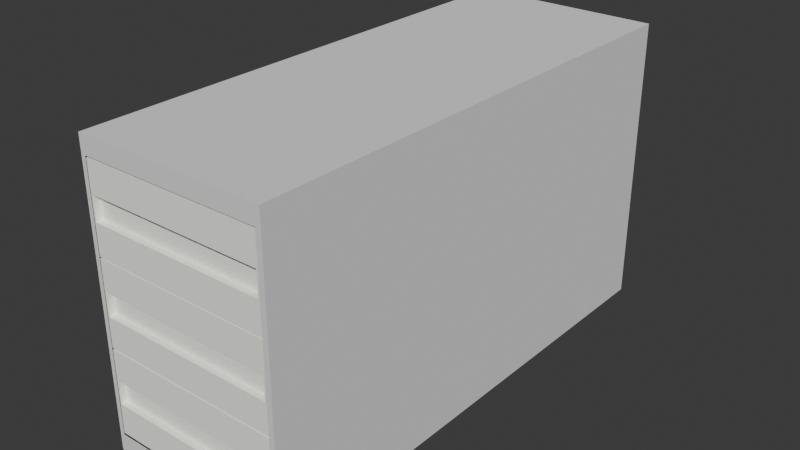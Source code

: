 # Source: front_desk_drawers.blend  (saved by Blender 4.0.36; exported with 4.5.12 LTS)
import bpy
from mathutils import Matrix  # noqa: F401  (used for matrix-valued properties, if any)

bpy.ops.wm.read_factory_settings(use_empty=True)
scene = bpy.context.scene
scene.name = 'Scene'

# ---- collections
col_collection = bpy.data.collections.new('Collection'); scene.collection.children.link(col_collection)

# ---- materials (node trees are filled in below, after node groups)
mat_material_001 = bpy.data.materials.new('Material.001')
mat_material_001.use_transparent_shadow = False
mat_material_001.diffuse_color = (0.9967, 1.0, 0.9432, 1.0)
mat_material_001.roughness = 0.0

# ---- material node trees

# ---- world
world_world = bpy.data.worlds.new('World'); scene.world = world_world
world_world.use_nodes = True; world_world.node_tree.nodes.clear()
_N = world_world.node_tree.nodes; _L = world_world.node_tree.links
n0 = _N.new('ShaderNodeOutputWorld'); n0.name = 'World Output'; n0.location = (300, 300)
n1 = _N.new('ShaderNodeBackground'); n1.name = 'Background'; n1.location = (10, 300)
n1.inputs[0].default_value = (0.05088, 0.05088, 0.05088, 1.0)
_L.new(n1.outputs[0], n0.inputs[0])
n0.is_active_output = True
world_world.color = (0.05088, 0.05088, 0.05088)
world_world.use_sun_shadow = False
world_world.sun_shadow_jitter_overblur = 0.0

# ---- meshes
me_front_desk_drawer1 = bpy.data.meshes.new('front_desk_drawer1')
me_front_desk_drawer1.from_pydata([(-0.7064, -0.7403, 0.3352), (0.7064, -0.7403, 0.3352), (-0.7064, 0.7403, 0.3352), (0.7064, 0.7403, 0.3352), (-0.7064, -0.7403, -0.3114), (0.7064, -0.7403, -0.3114), (-0.7064, 0.7403, -0.3114), (0.7064, 0.7403, -0.3114), (-0.7064, -0.6909, 0.3352), (-0.7064, 0.6909, 0.3352), (0.7064, 0.6909, 0.3352), (0.7064, -0.6909, 0.3352), (-0.7064, -0.6909, -0.3114), (-0.7064, 0.6909, -0.3114), (0.7064, -0.6909, -0.3114), (0.7064, 0.6909, -0.3114), (-0.7064, -0.7403, -0.2621), (-0.7064, -0.7403, 0.2859), (-0.7064, 0.7403, -0.2621), (-0.7064, 0.7403, 0.2859), (0.7064, -0.7403, 0.2859), (0.7064, -0.7403, -0.2621), (0.7064, 0.7403, 0.2859), (0.7064, 0.7403, -0.2621), (-0.7064, -0.6909, -0.2621), (-0.7064, -0.6909, 0.2859), (-0.7064, 0.6909, -0.2621), (-0.7064, 0.6909, 0.2859), (0.7064, -0.6909, 0.2859), (0.7064, -0.6909, -0.2621), (0.7064, 0.6909, 0.2859), (0.7064, 0.6909, -0.2621), (0.6953, -0.7403, 0.3352), (-0.6953, -0.7403, 0.3352), (0.6953, 0.7403, 0.3352), (-0.6953, 0.7403, 0.3352), (-0.6953, -0.7403, -0.3114), (0.6953, -0.7403, -0.3114), (0.6953, 0.7403, -0.3114), (-0.6953, 0.7403, -0.3114), (-0.6953, 0.6909, -0.3114), (0.6953, 0.6909, -0.3114), (-0.6953, -0.6909, -0.3114), (0.6953, -0.6909, -0.3114), (-0.6866, -0.6545, 0.3352), (0.6866, -0.6545, 0.3352), (-0.6866, 0.6545, 0.3352), (0.6866, 0.6545, 0.3352), (-0.6953, -0.7403, -0.2621), (0.6953, -0.7403, -0.2621), (-0.6953, -0.7403, 0.2859), (0.6953, -0.7403, 0.2859), (0.6953, 0.7403, -0.2621), (-0.6953, 0.7403, -0.2621), (0.6953, 0.7403, 0.2859), (-0.6953, 0.7403, 0.2859), (-0.6866, -0.6545, -0.2621), (0.6866, -0.6545, -0.2621), (-0.6866, 0.6545, -0.2621), (0.6866, 0.6545, -0.2621), (-0.7064, -0.7403, -0.07943), (-0.7064, -0.7403, 0.1033), (-0.7064, 0.7403, -0.07943), (-0.7064, 0.7403, 0.1033), (0.7064, -0.7403, 0.1033), (0.7064, -0.7403, -0.07943), (0.7064, 0.7403, 0.1033), (0.7064, 0.7403, -0.07943), (-0.7064, -0.6909, -0.07943), (-0.7064, -0.6909, 0.1033), (-0.7064, 0.6909, -0.07943), (-0.7064, 0.6909, 0.1033), (0.7064, -0.6909, 0.1033), (0.7064, -0.6909, -0.07943), (0.7064, 0.6909, 0.1033), (0.7064, 0.6909, -0.07943), (0.6953, 0.7403, 0.1033), (0.6953, 0.7403, -0.07943), (-0.6953, 0.7403, 0.1033), (-0.6953, 0.7403, -0.07943), (-0.6953, -0.7403, 0.1033), (-0.6953, -0.7403, -0.07943), (0.6953, -0.7403, 0.1033), (0.6953, -0.7403, -0.07943), (-0.6954, -0.6909, -0.07943), (-0.6954, -0.6909, 0.1033), (-0.6954, 0.6909, -0.07943), (-0.6954, 0.6909, 0.1033), (0.6954, -0.6909, 0.1033), (0.6954, -0.6909, -0.07943), (0.6954, 0.6909, 0.1033), (0.6954, 0.6909, -0.07943)], [], [(46, 9, 2, 35), (55, 35, 2, 19), (30, 10, 3, 22), (26, 13, 6, 18), (43, 37, 5, 14), (51, 32, 1, 20), (38, 41, 15, 7), (41, 43, 14, 15), (16, 4, 12, 24), (24, 12, 13, 26), (20, 1, 11, 28), (28, 11, 10, 30), (33, 0, 8, 44), (44, 8, 9, 46), (14, 29, 31, 15), (72, 28, 30, 74), (5, 21, 29, 14), (64, 20, 28, 72), (8, 25, 27, 9), (68, 24, 26, 70), (0, 17, 25, 8), (60, 16, 24, 68), (37, 49, 21, 5), (82, 51, 20, 64), (9, 27, 19, 2), (70, 26, 18, 62), (15, 31, 23, 7), (74, 30, 22, 66), (39, 53, 18, 6), (78, 55, 19, 63), (66, 22, 54, 76), (76, 54, 55, 78), (7, 23, 52, 38), (38, 52, 53, 39), (61, 17, 50, 80), (80, 50, 51, 82), (4, 16, 48, 36), (36, 48, 49, 37), (11, 45, 47, 10), (47, 45, 57, 59), (1, 32, 45, 11), (32, 33, 44, 45), (13, 12, 42, 40), (40, 42, 43, 41), (6, 13, 40, 39), (39, 40, 41, 38), (17, 0, 33, 50), (50, 33, 32, 51), (12, 4, 36, 42), (42, 36, 37, 43), (22, 3, 34, 54), (54, 34, 35, 55), (10, 47, 34, 3), (47, 46, 35, 34), (57, 56, 58, 59), (46, 47, 59, 58), (45, 44, 56, 57), (44, 46, 58, 56), (48, 81, 83, 49), (83, 81, 84, 89), (16, 60, 81, 48), (60, 61, 80, 81), (52, 77, 79, 53), (77, 76, 78, 79), (23, 67, 77, 52), (82, 83, 89, 88), (53, 79, 62, 18), (84, 85, 88, 89), (31, 75, 67, 23), (69, 68, 84, 85), (27, 71, 63, 19), (68, 70, 86, 84), (49, 83, 65, 21), (83, 82, 64, 65), (17, 61, 69, 25), (61, 60, 68, 69), (25, 69, 71, 27), (63, 71, 87, 78), (21, 65, 73, 29), (65, 64, 72, 73), (29, 73, 75, 31), (75, 73, 89, 91), (91, 90, 76, 77), (87, 86, 79, 78), (85, 84, 86, 87), (89, 88, 90, 91), (72, 74, 90, 88), (73, 72, 88, 89), (80, 82, 88, 85), (70, 62, 79, 86), (67, 75, 91, 77), (81, 80, 85, 84), (74, 66, 76, 90), (71, 69, 85, 87)])
_uv = me_front_desk_drawer1.uv_layers.new(name='UVMap')
_uv.uv.foreach_set('vector', [0.6098, 0.9146, 0.6098, 0.9939, 0.6098, 0.9939, 0.6098, 0.9146, 0.5854, 0.9146, 0.6098, 0.9146, 0.6098, 0.9939, 0.5854, 0.9939, 0.5854, 0.7561, 0.6098, 0.7561, 0.6098, 0.7561, 0.5854, 0.7561, 0.561, 0.9939, 0.5366, 0.9939, 0.5366, 0.9939, 0.561, 0.9939, 0.5366, 0.8354, 0.5366, 0.8354, 0.5366, 0.7561, 0.5366, 0.7561, 0.5854, 0.8354, 0.6098, 0.8354, 0.6098, 0.7561, 0.5854, 0.7561, 0.5366, 0.8354, 0.5366, 0.8354, 0.5366, 0.7561, 0.5366, 0.7561, 0.5366, 0.8354, 0.5366, 0.8354, 0.5366, 0.7561, 0.5366, 0.7561, 0.561, 0.9939, 0.5366, 0.9939, 0.5366, 0.9939, 0.561, 0.9939, 0.561, 0.9939, 0.5366, 0.9939, 0.5366, 0.9939, 0.561, 0.9939, 0.5854, 0.7561, 0.6098, 0.7561, 0.6098, 0.7561, 0.5854, 0.7561, 0.5854, 0.7561, 0.6098, 0.7561, 0.6098, 0.7561, 0.5854, 0.7561, 0.6098, 0.9146, 0.6098, 0.9939, 0.6098, 0.9939, 0.6098, 0.9146, 0.6098, 0.9146, 0.6098, 0.9939, 0.6098, 0.9939, 0.6098, 0.9146, 0.5366, 0.7561, 0.561, 0.7561, 0.561, 0.7561, 0.5366, 0.7561, 0.5773, 0.7561, 0.5854, 0.7561, 0.5854, 0.7561, 0.5773, 0.7561, 0.5366, 0.7561, 0.561, 0.7561, 0.561, 0.7561, 0.5366, 0.7561, 0.5773, 0.7561, 0.5854, 0.7561, 0.5854, 0.7561, 0.5773, 0.7561, 0.6098, 0.9939, 0.5854, 0.9939, 0.5854, 0.9939, 0.6098, 0.9939, 0.5691, 0.9939, 0.561, 0.9939, 0.561, 0.9939, 0.5691, 0.9939, 0.6098, 0.9939, 0.5854, 0.9939, 0.5854, 0.9939, 0.6098, 0.9939, 0.5691, 0.9939, 0.561, 0.9939, 0.561, 0.9939, 0.5691, 0.9939, 0.5366, 0.8354, 0.561, 0.8354, 0.561, 0.7561, 0.5366, 0.7561, 0.5773, 0.8354, 0.5854, 0.8354, 0.5854, 0.7561, 0.5773, 0.7561, 0.6098, 0.9939, 0.5854, 0.9939, 0.5854, 0.9939, 0.6098, 0.9939, 0.5691, 0.9939, 0.561, 0.9939, 0.561, 0.9939, 0.5691, 0.9939, 0.5366, 0.7561, 0.561, 0.7561, 0.561, 0.7561, 0.5366, 0.7561, 0.5773, 0.7561, 0.5854, 0.7561, 0.5854, 0.7561, 0.5773, 0.7561, 0.5366, 0.9146, 0.561, 0.9146, 0.561, 0.9939, 0.5366, 0.9939, 0.5773, 0.9146, 0.5854, 0.9146, 0.5854, 0.9939, 0.5773, 0.9939, 0.5773, 0.7561, 0.5854, 0.7561, 0.5854, 0.8354, 0.5773, 0.8354, 0.5773, 0.8354, 0.5854, 0.8354, 0.5854, 0.9146, 0.5773, 0.9146, 0.5366, 0.7561, 0.561, 0.7561, 0.561, 0.8354, 0.5366, 0.8354, 0.5366, 0.8354, 0.561, 0.8354, 0.561, 0.9146, 0.5366, 0.9146, 0.5773, 0.9939, 0.5854, 0.9939, 0.5854, 0.9146, 0.5773, 0.9146, 0.5773, 0.9146, 0.5854, 0.9146, 0.5854, 0.8354, 0.5773, 0.8354, 0.5366, 0.9939, 0.561, 0.9939, 0.561, 0.9146, 0.5366, 0.9146, 0.5366, 0.9146, 0.561, 0.9146, 0.561, 0.8354, 0.5366, 0.8354, 0.6098, 0.7561, 0.6098, 0.8354, 0.6098, 0.8354, 0.6098, 0.7561, 0.6098, 0.8354, 0.6098, 0.8354, 0.6098, 0.8354, 0.6098, 0.8354, 0.6098, 0.7561, 0.6098, 0.8354, 0.6098, 0.8354, 0.6098, 0.7561, 0.6098, 0.8354, 0.6098, 0.9146, 0.6098, 0.9146, 0.6098, 0.8354, 0.5366, 0.9939, 0.5366, 0.9939, 0.5366, 0.9146, 0.5366, 0.9146, 0.5366, 0.9146, 0.5366, 0.9146, 0.5366, 0.8354, 0.5366, 0.8354, 0.5366, 0.9939, 0.5366, 0.9939, 0.5366, 0.9146, 0.5366, 0.9146, 0.5366, 0.9146, 0.5366, 0.9146, 0.5366, 0.8354, 0.5366, 0.8354, 0.5854, 0.9939, 0.6098, 0.9939, 0.6098, 0.9146, 0.5854, 0.9146, 0.5854, 0.9146, 0.6098, 0.9146, 0.6098, 0.8354, 0.5854, 0.8354, 0.5366, 0.9939, 0.5366, 0.9939, 0.5366, 0.9146, 0.5366, 0.9146, 0.5366, 0.9146, 0.5366, 0.9146, 0.5366, 0.8354, 0.5366, 0.8354, 0.5854, 0.7561, 0.6098, 0.7561, 0.6098, 0.8354, 0.5854, 0.8354, 0.5854, 0.8354, 0.6098, 0.8354, 0.6098, 0.9146, 0.5854, 0.9146, 0.6098, 0.7561, 0.6098, 0.8354, 0.6098, 0.8354, 0.6098, 0.7561, 0.6098, 0.8354, 0.6098, 0.9146, 0.6098, 0.9146, 0.6098, 0.8354, 0.6098, 0.8354, 0.6098, 0.9146, 0.6098, 0.9146, 0.6098, 0.8354, 0.6098, 0.9146, 0.6098, 0.8354, 0.6098, 0.8354, 0.6098, 0.9146, 0.6098, 0.8354, 0.6098, 0.9146, 0.6098, 0.9146, 0.6098, 0.8354, 0.6098, 0.9146, 0.6098, 0.9146, 0.6098, 0.9146, 0.6098, 0.9146, 0.561, 0.9146, 0.5691, 0.9146, 0.5691, 0.8354, 0.561, 0.8354, 0.5691, 0.8354, 0.5691, 0.9146, 0.5691, 0.9146, 0.5691, 0.8354, 0.561, 0.9939, 0.5691, 0.9939, 0.5691, 0.9146, 0.561, 0.9146, 0.5691, 0.9939, 0.5773, 0.9939, 0.5773, 0.9146, 0.5691, 0.9146, 0.561, 0.8354, 0.5691, 0.8354, 0.5691, 0.9146, 0.561, 0.9146, 0.5691, 0.8354, 0.5773, 0.8354, 0.5773, 0.9146, 0.5691, 0.9146, 0.561, 0.7561, 0.5691, 0.7561, 0.5691, 0.8354, 0.561, 0.8354, 0.5773, 0.8354, 0.5691, 0.8354, 0.5691, 0.8354, 0.5773, 0.8354, 0.561, 0.9146, 0.5691, 0.9146, 0.5691, 0.9939, 0.561, 0.9939, 0.5691, 0.9146, 0.5773, 0.9146, 0.5773, 0.8354, 0.5691, 0.8354, 0.561, 0.7561, 0.5691, 0.7561, 0.5691, 0.7561, 0.561, 0.7561, 0.5773, 0.9939, 0.5691, 0.9939, 0.5691, 0.9939, 0.5773, 0.9939, 0.5854, 0.9939, 0.5773, 0.9939, 0.5773, 0.9939, 0.5854, 0.9939, 0.5691, 0.9939, 0.5691, 0.9939, 0.5691, 0.9939, 0.5691, 0.9939, 0.561, 0.8354, 0.5691, 0.8354, 0.5691, 0.7561, 0.561, 0.7561, 0.5691, 0.8354, 0.5773, 0.8354, 0.5773, 0.7561, 0.5691, 0.7561, 0.5854, 0.9939, 0.5773, 0.9939, 0.5773, 0.9939, 0.5854, 0.9939, 0.5773, 0.9939, 0.5691, 0.9939, 0.5691, 0.9939, 0.5773, 0.9939, 0.5854, 0.9939, 0.5773, 0.9939, 0.5773, 0.9939, 0.5854, 0.9939, 0.5773, 0.9939, 0.5773, 0.9939, 0.5773, 0.9939, 0.5773, 0.9939, 0.561, 0.7561, 0.5691, 0.7561, 0.5691, 0.7561, 0.561, 0.7561, 0.5691, 0.7561, 0.5773, 0.7561, 0.5773, 0.7561, 0.5691, 0.7561, 0.561, 0.7561, 0.5691, 0.7561, 0.5691, 0.7561, 0.561, 0.7561, 0.5691, 0.7561, 0.5691, 0.7561, 0.5691, 0.7561, 0.5691, 0.7561, 0.5691, 0.7561, 0.5773, 0.7561, 0.5773, 0.7561, 0.5691, 0.7561, 0.5773, 0.9939, 0.5691, 0.9939, 0.5691, 0.9939, 0.5773, 0.9939, 0.5773, 0.9939, 0.5691, 0.9939, 0.5691, 0.9939, 0.5773, 0.9939, 0.5691, 0.7561, 0.5773, 0.7561, 0.5773, 0.7561, 0.5691, 0.7561, 0.5773, 0.7561, 0.5773, 0.7561, 0.5773, 0.7561, 0.5773, 0.7561, 0.5691, 0.7561, 0.5773, 0.7561, 0.5773, 0.7561, 0.5691, 0.7561, 0.5773, 0.9146, 0.5773, 0.8354, 0.5773, 0.8354, 0.5773, 0.9146, 0.5691, 0.9939, 0.5691, 0.9939, 0.5691, 0.9939, 0.5691, 0.9939, 0.5691, 0.7561, 0.5691, 0.7561, 0.5691, 0.7561, 0.5691, 0.7561, 0.5691, 0.9146, 0.5773, 0.9146, 0.5773, 0.9146, 0.5691, 0.9146, 0.5773, 0.7561, 0.5773, 0.7561, 0.5773, 0.7561, 0.5773, 0.7561, 0.5773, 0.9939, 0.5773, 0.9939, 0.5773, 0.9939, 0.5773, 0.9939])
me_front_desk_drawer1.materials.append(mat_material_001)
me_front_desk_drawer1.update()
me_front_desk_drawer2 = bpy.data.meshes.new('front_desk_drawer2')
me_front_desk_drawer2.from_pydata([(-0.7064, -0.7403, 0.3352), (0.7064, -0.7403, 0.3352), (-0.7064, 0.7403, 0.3352), (0.7064, 0.7403, 0.3352), (-0.7064, -0.7403, -0.3114), (0.7064, -0.7403, -0.3114), (-0.7064, 0.7403, -0.3114), (0.7064, 0.7403, -0.3114), (-0.7064, -0.6909, 0.3352), (-0.7064, 0.6909, 0.3352), (0.7064, 0.6909, 0.3352), (0.7064, -0.6909, 0.3352), (-0.7064, -0.6909, -0.3114), (-0.7064, 0.6909, -0.3114), (0.7064, -0.6909, -0.3114), (0.7064, 0.6909, -0.3114), (-0.7064, -0.7403, -0.2621), (-0.7064, -0.7403, 0.2859), (-0.7064, 0.7403, -0.2621), (-0.7064, 0.7403, 0.2859), (0.7064, -0.7403, 0.2859), (0.7064, -0.7403, -0.2621), (0.7064, 0.7403, 0.2859), (0.7064, 0.7403, -0.2621), (-0.7064, -0.6909, -0.2621), (-0.7064, -0.6909, 0.2859), (-0.7064, 0.6909, -0.2621), (-0.7064, 0.6909, 0.2859), (0.7064, -0.6909, 0.2859), (0.7064, -0.6909, -0.2621), (0.7064, 0.6909, 0.2859), (0.7064, 0.6909, -0.2621), (0.6953, -0.7403, 0.3352), (-0.6953, -0.7403, 0.3352), (0.6953, 0.7403, 0.3352), (-0.6953, 0.7403, 0.3352), (-0.6953, -0.7403, -0.3114), (0.6953, -0.7403, -0.3114), (0.6953, 0.7403, -0.3114), (-0.6953, 0.7403, -0.3114), (-0.6953, 0.6909, -0.3114), (0.6953, 0.6909, -0.3114), (-0.6953, -0.6909, -0.3114), (0.6953, -0.6909, -0.3114), (-0.6866, -0.6545, 0.3352), (0.6866, -0.6545, 0.3352), (-0.6866, 0.6545, 0.3352), (0.6866, 0.6545, 0.3352), (-0.6953, -0.7403, -0.2621), (0.6953, -0.7403, -0.2621), (-0.6953, -0.7403, 0.2859), (0.6953, -0.7403, 0.2859), (0.6953, 0.7403, -0.2621), (-0.6953, 0.7403, -0.2621), (0.6953, 0.7403, 0.2859), (-0.6953, 0.7403, 0.2859), (-0.6866, -0.6545, -0.2621), (0.6866, -0.6545, -0.2621), (-0.6866, 0.6545, -0.2621), (0.6866, 0.6545, -0.2621), (-0.7064, -0.7403, -0.07943), (-0.7064, -0.7403, 0.1033), (-0.7064, 0.7403, -0.07943), (-0.7064, 0.7403, 0.1033), (0.7064, -0.7403, 0.1033), (0.7064, -0.7403, -0.07943), (0.7064, 0.7403, 0.1033), (0.7064, 0.7403, -0.07943), (-0.7064, -0.6909, -0.07943), (-0.7064, -0.6909, 0.1033), (-0.7064, 0.6909, -0.07943), (-0.7064, 0.6909, 0.1033), (0.7064, -0.6909, 0.1033), (0.7064, -0.6909, -0.07943), (0.7064, 0.6909, 0.1033), (0.7064, 0.6909, -0.07943), (0.6953, 0.7403, 0.1033), (0.6953, 0.7403, -0.07943), (-0.6953, 0.7403, 0.1033), (-0.6953, 0.7403, -0.07943), (-0.6953, -0.7403, 0.1033), (-0.6953, -0.7403, -0.07943), (0.6953, -0.7403, 0.1033), (0.6953, -0.7403, -0.07943), (-0.6954, -0.6909, -0.07943), (-0.6954, -0.6909, 0.1033), (-0.6954, 0.6909, -0.07943), (-0.6954, 0.6909, 0.1033), (0.6954, -0.6909, 0.1033), (0.6954, -0.6909, -0.07943), (0.6954, 0.6909, 0.1033), (0.6954, 0.6909, -0.07943)], [], [(46, 9, 2, 35), (55, 35, 2, 19), (30, 10, 3, 22), (26, 13, 6, 18), (43, 37, 5, 14), (51, 32, 1, 20), (38, 41, 15, 7), (41, 43, 14, 15), (16, 4, 12, 24), (24, 12, 13, 26), (20, 1, 11, 28), (28, 11, 10, 30), (33, 0, 8, 44), (44, 8, 9, 46), (14, 29, 31, 15), (72, 28, 30, 74), (5, 21, 29, 14), (64, 20, 28, 72), (8, 25, 27, 9), (68, 24, 26, 70), (0, 17, 25, 8), (60, 16, 24, 68), (37, 49, 21, 5), (82, 51, 20, 64), (9, 27, 19, 2), (70, 26, 18, 62), (15, 31, 23, 7), (74, 30, 22, 66), (39, 53, 18, 6), (78, 55, 19, 63), (66, 22, 54, 76), (76, 54, 55, 78), (7, 23, 52, 38), (38, 52, 53, 39), (61, 17, 50, 80), (80, 50, 51, 82), (4, 16, 48, 36), (36, 48, 49, 37), (11, 45, 47, 10), (47, 45, 57, 59), (1, 32, 45, 11), (32, 33, 44, 45), (13, 12, 42, 40), (40, 42, 43, 41), (6, 13, 40, 39), (39, 40, 41, 38), (17, 0, 33, 50), (50, 33, 32, 51), (12, 4, 36, 42), (42, 36, 37, 43), (22, 3, 34, 54), (54, 34, 35, 55), (10, 47, 34, 3), (47, 46, 35, 34), (57, 56, 58, 59), (46, 47, 59, 58), (45, 44, 56, 57), (44, 46, 58, 56), (48, 81, 83, 49), (83, 81, 84, 89), (16, 60, 81, 48), (60, 61, 80, 81), (52, 77, 79, 53), (77, 76, 78, 79), (23, 67, 77, 52), (82, 83, 89, 88), (53, 79, 62, 18), (84, 85, 88, 89), (31, 75, 67, 23), (69, 68, 84, 85), (27, 71, 63, 19), (68, 70, 86, 84), (49, 83, 65, 21), (83, 82, 64, 65), (17, 61, 69, 25), (61, 60, 68, 69), (25, 69, 71, 27), (63, 71, 87, 78), (21, 65, 73, 29), (65, 64, 72, 73), (29, 73, 75, 31), (75, 73, 89, 91), (91, 90, 76, 77), (87, 86, 79, 78), (85, 84, 86, 87), (89, 88, 90, 91), (72, 74, 90, 88), (73, 72, 88, 89), (80, 82, 88, 85), (70, 62, 79, 86), (67, 75, 91, 77), (81, 80, 85, 84), (74, 66, 76, 90), (71, 69, 85, 87)])
_uv = me_front_desk_drawer2.uv_layers.new(name='UVMap')
_uv.uv.foreach_set('vector', [0.6098, 0.9146, 0.6098, 0.9939, 0.6098, 0.9939, 0.6098, 0.9146, 0.5854, 0.9146, 0.6098, 0.9146, 0.6098, 0.9939, 0.5854, 0.9939, 0.5854, 0.7561, 0.6098, 0.7561, 0.6098, 0.7561, 0.5854, 0.7561, 0.561, 0.9939, 0.5366, 0.9939, 0.5366, 0.9939, 0.561, 0.9939, 0.5366, 0.8354, 0.5366, 0.8354, 0.5366, 0.7561, 0.5366, 0.7561, 0.5854, 0.8354, 0.6098, 0.8354, 0.6098, 0.7561, 0.5854, 0.7561, 0.5366, 0.8354, 0.5366, 0.8354, 0.5366, 0.7561, 0.5366, 0.7561, 0.5366, 0.8354, 0.5366, 0.8354, 0.5366, 0.7561, 0.5366, 0.7561, 0.561, 0.9939, 0.5366, 0.9939, 0.5366, 0.9939, 0.561, 0.9939, 0.561, 0.9939, 0.5366, 0.9939, 0.5366, 0.9939, 0.561, 0.9939, 0.5854, 0.7561, 0.6098, 0.7561, 0.6098, 0.7561, 0.5854, 0.7561, 0.5854, 0.7561, 0.6098, 0.7561, 0.6098, 0.7561, 0.5854, 0.7561, 0.6098, 0.9146, 0.6098, 0.9939, 0.6098, 0.9939, 0.6098, 0.9146, 0.6098, 0.9146, 0.6098, 0.9939, 0.6098, 0.9939, 0.6098, 0.9146, 0.5366, 0.7561, 0.561, 0.7561, 0.561, 0.7561, 0.5366, 0.7561, 0.5773, 0.7561, 0.5854, 0.7561, 0.5854, 0.7561, 0.5773, 0.7561, 0.5366, 0.7561, 0.561, 0.7561, 0.561, 0.7561, 0.5366, 0.7561, 0.5773, 0.7561, 0.5854, 0.7561, 0.5854, 0.7561, 0.5773, 0.7561, 0.6098, 0.9939, 0.5854, 0.9939, 0.5854, 0.9939, 0.6098, 0.9939, 0.5691, 0.9939, 0.561, 0.9939, 0.561, 0.9939, 0.5691, 0.9939, 0.6098, 0.9939, 0.5854, 0.9939, 0.5854, 0.9939, 0.6098, 0.9939, 0.5691, 0.9939, 0.561, 0.9939, 0.561, 0.9939, 0.5691, 0.9939, 0.5366, 0.8354, 0.561, 0.8354, 0.561, 0.7561, 0.5366, 0.7561, 0.5773, 0.8354, 0.5854, 0.8354, 0.5854, 0.7561, 0.5773, 0.7561, 0.6098, 0.9939, 0.5854, 0.9939, 0.5854, 0.9939, 0.6098, 0.9939, 0.5691, 0.9939, 0.561, 0.9939, 0.561, 0.9939, 0.5691, 0.9939, 0.5366, 0.7561, 0.561, 0.7561, 0.561, 0.7561, 0.5366, 0.7561, 0.5773, 0.7561, 0.5854, 0.7561, 0.5854, 0.7561, 0.5773, 0.7561, 0.5366, 0.9146, 0.561, 0.9146, 0.561, 0.9939, 0.5366, 0.9939, 0.5773, 0.9146, 0.5854, 0.9146, 0.5854, 0.9939, 0.5773, 0.9939, 0.5773, 0.7561, 0.5854, 0.7561, 0.5854, 0.8354, 0.5773, 0.8354, 0.5773, 0.8354, 0.5854, 0.8354, 0.5854, 0.9146, 0.5773, 0.9146, 0.5366, 0.7561, 0.561, 0.7561, 0.561, 0.8354, 0.5366, 0.8354, 0.5366, 0.8354, 0.561, 0.8354, 0.561, 0.9146, 0.5366, 0.9146, 0.5773, 0.9939, 0.5854, 0.9939, 0.5854, 0.9146, 0.5773, 0.9146, 0.5773, 0.9146, 0.5854, 0.9146, 0.5854, 0.8354, 0.5773, 0.8354, 0.5366, 0.9939, 0.561, 0.9939, 0.561, 0.9146, 0.5366, 0.9146, 0.5366, 0.9146, 0.561, 0.9146, 0.561, 0.8354, 0.5366, 0.8354, 0.6098, 0.7561, 0.6098, 0.8354, 0.6098, 0.8354, 0.6098, 0.7561, 0.6098, 0.8354, 0.6098, 0.8354, 0.6098, 0.8354, 0.6098, 0.8354, 0.6098, 0.7561, 0.6098, 0.8354, 0.6098, 0.8354, 0.6098, 0.7561, 0.6098, 0.8354, 0.6098, 0.9146, 0.6098, 0.9146, 0.6098, 0.8354, 0.5366, 0.9939, 0.5366, 0.9939, 0.5366, 0.9146, 0.5366, 0.9146, 0.5366, 0.9146, 0.5366, 0.9146, 0.5366, 0.8354, 0.5366, 0.8354, 0.5366, 0.9939, 0.5366, 0.9939, 0.5366, 0.9146, 0.5366, 0.9146, 0.5366, 0.9146, 0.5366, 0.9146, 0.5366, 0.8354, 0.5366, 0.8354, 0.5854, 0.9939, 0.6098, 0.9939, 0.6098, 0.9146, 0.5854, 0.9146, 0.5854, 0.9146, 0.6098, 0.9146, 0.6098, 0.8354, 0.5854, 0.8354, 0.5366, 0.9939, 0.5366, 0.9939, 0.5366, 0.9146, 0.5366, 0.9146, 0.5366, 0.9146, 0.5366, 0.9146, 0.5366, 0.8354, 0.5366, 0.8354, 0.5854, 0.7561, 0.6098, 0.7561, 0.6098, 0.8354, 0.5854, 0.8354, 0.5854, 0.8354, 0.6098, 0.8354, 0.6098, 0.9146, 0.5854, 0.9146, 0.6098, 0.7561, 0.6098, 0.8354, 0.6098, 0.8354, 0.6098, 0.7561, 0.6098, 0.8354, 0.6098, 0.9146, 0.6098, 0.9146, 0.6098, 0.8354, 0.6098, 0.8354, 0.6098, 0.9146, 0.6098, 0.9146, 0.6098, 0.8354, 0.6098, 0.9146, 0.6098, 0.8354, 0.6098, 0.8354, 0.6098, 0.9146, 0.6098, 0.8354, 0.6098, 0.9146, 0.6098, 0.9146, 0.6098, 0.8354, 0.6098, 0.9146, 0.6098, 0.9146, 0.6098, 0.9146, 0.6098, 0.9146, 0.561, 0.9146, 0.5691, 0.9146, 0.5691, 0.8354, 0.561, 0.8354, 0.5691, 0.8354, 0.5691, 0.9146, 0.5691, 0.9146, 0.5691, 0.8354, 0.561, 0.9939, 0.5691, 0.9939, 0.5691, 0.9146, 0.561, 0.9146, 0.5691, 0.9939, 0.5773, 0.9939, 0.5773, 0.9146, 0.5691, 0.9146, 0.561, 0.8354, 0.5691, 0.8354, 0.5691, 0.9146, 0.561, 0.9146, 0.5691, 0.8354, 0.5773, 0.8354, 0.5773, 0.9146, 0.5691, 0.9146, 0.561, 0.7561, 0.5691, 0.7561, 0.5691, 0.8354, 0.561, 0.8354, 0.5773, 0.8354, 0.5691, 0.8354, 0.5691, 0.8354, 0.5773, 0.8354, 0.561, 0.9146, 0.5691, 0.9146, 0.5691, 0.9939, 0.561, 0.9939, 0.5691, 0.9146, 0.5773, 0.9146, 0.5773, 0.8354, 0.5691, 0.8354, 0.561, 0.7561, 0.5691, 0.7561, 0.5691, 0.7561, 0.561, 0.7561, 0.5773, 0.9939, 0.5691, 0.9939, 0.5691, 0.9939, 0.5773, 0.9939, 0.5854, 0.9939, 0.5773, 0.9939, 0.5773, 0.9939, 0.5854, 0.9939, 0.5691, 0.9939, 0.5691, 0.9939, 0.5691, 0.9939, 0.5691, 0.9939, 0.561, 0.8354, 0.5691, 0.8354, 0.5691, 0.7561, 0.561, 0.7561, 0.5691, 0.8354, 0.5773, 0.8354, 0.5773, 0.7561, 0.5691, 0.7561, 0.5854, 0.9939, 0.5773, 0.9939, 0.5773, 0.9939, 0.5854, 0.9939, 0.5773, 0.9939, 0.5691, 0.9939, 0.5691, 0.9939, 0.5773, 0.9939, 0.5854, 0.9939, 0.5773, 0.9939, 0.5773, 0.9939, 0.5854, 0.9939, 0.5773, 0.9939, 0.5773, 0.9939, 0.5773, 0.9939, 0.5773, 0.9939, 0.561, 0.7561, 0.5691, 0.7561, 0.5691, 0.7561, 0.561, 0.7561, 0.5691, 0.7561, 0.5773, 0.7561, 0.5773, 0.7561, 0.5691, 0.7561, 0.561, 0.7561, 0.5691, 0.7561, 0.5691, 0.7561, 0.561, 0.7561, 0.5691, 0.7561, 0.5691, 0.7561, 0.5691, 0.7561, 0.5691, 0.7561, 0.5691, 0.7561, 0.5773, 0.7561, 0.5773, 0.7561, 0.5691, 0.7561, 0.5773, 0.9939, 0.5691, 0.9939, 0.5691, 0.9939, 0.5773, 0.9939, 0.5773, 0.9939, 0.5691, 0.9939, 0.5691, 0.9939, 0.5773, 0.9939, 0.5691, 0.7561, 0.5773, 0.7561, 0.5773, 0.7561, 0.5691, 0.7561, 0.5773, 0.7561, 0.5773, 0.7561, 0.5773, 0.7561, 0.5773, 0.7561, 0.5691, 0.7561, 0.5773, 0.7561, 0.5773, 0.7561, 0.5691, 0.7561, 0.5773, 0.9146, 0.5773, 0.8354, 0.5773, 0.8354, 0.5773, 0.9146, 0.5691, 0.9939, 0.5691, 0.9939, 0.5691, 0.9939, 0.5691, 0.9939, 0.5691, 0.7561, 0.5691, 0.7561, 0.5691, 0.7561, 0.5691, 0.7561, 0.5691, 0.9146, 0.5773, 0.9146, 0.5773, 0.9146, 0.5691, 0.9146, 0.5773, 0.7561, 0.5773, 0.7561, 0.5773, 0.7561, 0.5773, 0.7561, 0.5773, 0.9939, 0.5773, 0.9939, 0.5773, 0.9939, 0.5773, 0.9939])
me_front_desk_drawer2.materials.append(mat_material_001)
me_front_desk_drawer2.update()
me_front_desk_drawer3 = bpy.data.meshes.new('front_desk_drawer3')
me_front_desk_drawer3.from_pydata([(-0.7064, -0.7403, 0.3352), (0.7064, -0.7403, 0.3352), (-0.7064, 0.7403, 0.3352), (0.7064, 0.7403, 0.3352), (-0.7064, -0.7403, -0.3114), (0.7064, -0.7403, -0.3114), (-0.7064, 0.7403, -0.3114), (0.7064, 0.7403, -0.3114), (-0.7064, -0.6909, 0.3352), (-0.7064, 0.6909, 0.3352), (0.7064, 0.6909, 0.3352), (0.7064, -0.6909, 0.3352), (-0.7064, -0.6909, -0.3114), (-0.7064, 0.6909, -0.3114), (0.7064, -0.6909, -0.3114), (0.7064, 0.6909, -0.3114), (-0.7064, -0.7403, -0.2621), (-0.7064, -0.7403, 0.2859), (-0.7064, 0.7403, -0.2621), (-0.7064, 0.7403, 0.2859), (0.7064, -0.7403, 0.2859), (0.7064, -0.7403, -0.2621), (0.7064, 0.7403, 0.2859), (0.7064, 0.7403, -0.2621), (-0.7064, -0.6909, -0.2621), (-0.7064, -0.6909, 0.2859), (-0.7064, 0.6909, -0.2621), (-0.7064, 0.6909, 0.2859), (0.7064, -0.6909, 0.2859), (0.7064, -0.6909, -0.2621), (0.7064, 0.6909, 0.2859), (0.7064, 0.6909, -0.2621), (0.6953, -0.7403, 0.3352), (-0.6953, -0.7403, 0.3352), (0.6953, 0.7403, 0.3352), (-0.6953, 0.7403, 0.3352), (-0.6953, -0.7403, -0.3114), (0.6953, -0.7403, -0.3114), (0.6953, 0.7403, -0.3114), (-0.6953, 0.7403, -0.3114), (-0.6953, 0.6909, -0.3114), (0.6953, 0.6909, -0.3114), (-0.6953, -0.6909, -0.3114), (0.6953, -0.6909, -0.3114), (-0.6866, -0.6545, 0.3352), (0.6866, -0.6545, 0.3352), (-0.6866, 0.6545, 0.3352), (0.6866, 0.6545, 0.3352), (-0.6953, -0.7403, -0.2621), (0.6953, -0.7403, -0.2621), (-0.6953, -0.7403, 0.2859), (0.6953, -0.7403, 0.2859), (0.6953, 0.7403, -0.2621), (-0.6953, 0.7403, -0.2621), (0.6953, 0.7403, 0.2859), (-0.6953, 0.7403, 0.2859), (-0.6866, -0.6545, -0.2621), (0.6866, -0.6545, -0.2621), (-0.6866, 0.6545, -0.2621), (0.6866, 0.6545, -0.2621), (-0.7064, -0.7403, -0.07943), (-0.7064, -0.7403, 0.1033), (-0.7064, 0.7403, -0.07943), (-0.7064, 0.7403, 0.1033), (0.7064, -0.7403, 0.1033), (0.7064, -0.7403, -0.07943), (0.7064, 0.7403, 0.1033), (0.7064, 0.7403, -0.07943), (-0.7064, -0.6909, -0.07943), (-0.7064, -0.6909, 0.1033), (-0.7064, 0.6909, -0.07943), (-0.7064, 0.6909, 0.1033), (0.7064, -0.6909, 0.1033), (0.7064, -0.6909, -0.07943), (0.7064, 0.6909, 0.1033), (0.7064, 0.6909, -0.07943), (0.6953, 0.7403, 0.1033), (0.6953, 0.7403, -0.07943), (-0.6953, 0.7403, 0.1033), (-0.6953, 0.7403, -0.07943), (-0.6953, -0.7403, 0.1033), (-0.6953, -0.7403, -0.07943), (0.6953, -0.7403, 0.1033), (0.6953, -0.7403, -0.07943), (-0.6954, -0.6909, -0.07943), (-0.6954, -0.6909, 0.1033), (-0.6954, 0.6909, -0.07943), (-0.6954, 0.6909, 0.1033), (0.6954, -0.6909, 0.1033), (0.6954, -0.6909, -0.07943), (0.6954, 0.6909, 0.1033), (0.6954, 0.6909, -0.07943)], [], [(46, 9, 2, 35), (55, 35, 2, 19), (30, 10, 3, 22), (26, 13, 6, 18), (43, 37, 5, 14), (51, 32, 1, 20), (38, 41, 15, 7), (41, 43, 14, 15), (16, 4, 12, 24), (24, 12, 13, 26), (20, 1, 11, 28), (28, 11, 10, 30), (33, 0, 8, 44), (44, 8, 9, 46), (14, 29, 31, 15), (72, 28, 30, 74), (5, 21, 29, 14), (64, 20, 28, 72), (8, 25, 27, 9), (68, 24, 26, 70), (0, 17, 25, 8), (60, 16, 24, 68), (37, 49, 21, 5), (82, 51, 20, 64), (9, 27, 19, 2), (70, 26, 18, 62), (15, 31, 23, 7), (74, 30, 22, 66), (39, 53, 18, 6), (78, 55, 19, 63), (66, 22, 54, 76), (76, 54, 55, 78), (7, 23, 52, 38), (38, 52, 53, 39), (61, 17, 50, 80), (80, 50, 51, 82), (4, 16, 48, 36), (36, 48, 49, 37), (11, 45, 47, 10), (47, 45, 57, 59), (1, 32, 45, 11), (32, 33, 44, 45), (13, 12, 42, 40), (40, 42, 43, 41), (6, 13, 40, 39), (39, 40, 41, 38), (17, 0, 33, 50), (50, 33, 32, 51), (12, 4, 36, 42), (42, 36, 37, 43), (22, 3, 34, 54), (54, 34, 35, 55), (10, 47, 34, 3), (47, 46, 35, 34), (57, 56, 58, 59), (46, 47, 59, 58), (45, 44, 56, 57), (44, 46, 58, 56), (48, 81, 83, 49), (83, 81, 84, 89), (16, 60, 81, 48), (60, 61, 80, 81), (52, 77, 79, 53), (77, 76, 78, 79), (23, 67, 77, 52), (82, 83, 89, 88), (53, 79, 62, 18), (84, 85, 88, 89), (31, 75, 67, 23), (69, 68, 84, 85), (27, 71, 63, 19), (68, 70, 86, 84), (49, 83, 65, 21), (83, 82, 64, 65), (17, 61, 69, 25), (61, 60, 68, 69), (25, 69, 71, 27), (63, 71, 87, 78), (21, 65, 73, 29), (65, 64, 72, 73), (29, 73, 75, 31), (75, 73, 89, 91), (91, 90, 76, 77), (87, 86, 79, 78), (85, 84, 86, 87), (89, 88, 90, 91), (72, 74, 90, 88), (73, 72, 88, 89), (80, 82, 88, 85), (70, 62, 79, 86), (67, 75, 91, 77), (81, 80, 85, 84), (74, 66, 76, 90), (71, 69, 85, 87)])
_uv = me_front_desk_drawer3.uv_layers.new(name='UVMap')
_uv.uv.foreach_set('vector', [0.6098, 0.9146, 0.6098, 0.9939, 0.6098, 0.9939, 0.6098, 0.9146, 0.5854, 0.9146, 0.6098, 0.9146, 0.6098, 0.9939, 0.5854, 0.9939, 0.5854, 0.7561, 0.6098, 0.7561, 0.6098, 0.7561, 0.5854, 0.7561, 0.561, 0.9939, 0.5366, 0.9939, 0.5366, 0.9939, 0.561, 0.9939, 0.5366, 0.8354, 0.5366, 0.8354, 0.5366, 0.7561, 0.5366, 0.7561, 0.5854, 0.8354, 0.6098, 0.8354, 0.6098, 0.7561, 0.5854, 0.7561, 0.5366, 0.8354, 0.5366, 0.8354, 0.5366, 0.7561, 0.5366, 0.7561, 0.5366, 0.8354, 0.5366, 0.8354, 0.5366, 0.7561, 0.5366, 0.7561, 0.561, 0.9939, 0.5366, 0.9939, 0.5366, 0.9939, 0.561, 0.9939, 0.561, 0.9939, 0.5366, 0.9939, 0.5366, 0.9939, 0.561, 0.9939, 0.5854, 0.7561, 0.6098, 0.7561, 0.6098, 0.7561, 0.5854, 0.7561, 0.5854, 0.7561, 0.6098, 0.7561, 0.6098, 0.7561, 0.5854, 0.7561, 0.6098, 0.9146, 0.6098, 0.9939, 0.6098, 0.9939, 0.6098, 0.9146, 0.6098, 0.9146, 0.6098, 0.9939, 0.6098, 0.9939, 0.6098, 0.9146, 0.5366, 0.7561, 0.561, 0.7561, 0.561, 0.7561, 0.5366, 0.7561, 0.5773, 0.7561, 0.5854, 0.7561, 0.5854, 0.7561, 0.5773, 0.7561, 0.5366, 0.7561, 0.561, 0.7561, 0.561, 0.7561, 0.5366, 0.7561, 0.5773, 0.7561, 0.5854, 0.7561, 0.5854, 0.7561, 0.5773, 0.7561, 0.6098, 0.9939, 0.5854, 0.9939, 0.5854, 0.9939, 0.6098, 0.9939, 0.5691, 0.9939, 0.561, 0.9939, 0.561, 0.9939, 0.5691, 0.9939, 0.6098, 0.9939, 0.5854, 0.9939, 0.5854, 0.9939, 0.6098, 0.9939, 0.5691, 0.9939, 0.561, 0.9939, 0.561, 0.9939, 0.5691, 0.9939, 0.5366, 0.8354, 0.561, 0.8354, 0.561, 0.7561, 0.5366, 0.7561, 0.5773, 0.8354, 0.5854, 0.8354, 0.5854, 0.7561, 0.5773, 0.7561, 0.6098, 0.9939, 0.5854, 0.9939, 0.5854, 0.9939, 0.6098, 0.9939, 0.5691, 0.9939, 0.561, 0.9939, 0.561, 0.9939, 0.5691, 0.9939, 0.5366, 0.7561, 0.561, 0.7561, 0.561, 0.7561, 0.5366, 0.7561, 0.5773, 0.7561, 0.5854, 0.7561, 0.5854, 0.7561, 0.5773, 0.7561, 0.5366, 0.9146, 0.561, 0.9146, 0.561, 0.9939, 0.5366, 0.9939, 0.5773, 0.9146, 0.5854, 0.9146, 0.5854, 0.9939, 0.5773, 0.9939, 0.5773, 0.7561, 0.5854, 0.7561, 0.5854, 0.8354, 0.5773, 0.8354, 0.5773, 0.8354, 0.5854, 0.8354, 0.5854, 0.9146, 0.5773, 0.9146, 0.5366, 0.7561, 0.561, 0.7561, 0.561, 0.8354, 0.5366, 0.8354, 0.5366, 0.8354, 0.561, 0.8354, 0.561, 0.9146, 0.5366, 0.9146, 0.5773, 0.9939, 0.5854, 0.9939, 0.5854, 0.9146, 0.5773, 0.9146, 0.5773, 0.9146, 0.5854, 0.9146, 0.5854, 0.8354, 0.5773, 0.8354, 0.5366, 0.9939, 0.561, 0.9939, 0.561, 0.9146, 0.5366, 0.9146, 0.5366, 0.9146, 0.561, 0.9146, 0.561, 0.8354, 0.5366, 0.8354, 0.6098, 0.7561, 0.6098, 0.8354, 0.6098, 0.8354, 0.6098, 0.7561, 0.6098, 0.8354, 0.6098, 0.8354, 0.6098, 0.8354, 0.6098, 0.8354, 0.6098, 0.7561, 0.6098, 0.8354, 0.6098, 0.8354, 0.6098, 0.7561, 0.6098, 0.8354, 0.6098, 0.9146, 0.6098, 0.9146, 0.6098, 0.8354, 0.5366, 0.9939, 0.5366, 0.9939, 0.5366, 0.9146, 0.5366, 0.9146, 0.5366, 0.9146, 0.5366, 0.9146, 0.5366, 0.8354, 0.5366, 0.8354, 0.5366, 0.9939, 0.5366, 0.9939, 0.5366, 0.9146, 0.5366, 0.9146, 0.5366, 0.9146, 0.5366, 0.9146, 0.5366, 0.8354, 0.5366, 0.8354, 0.5854, 0.9939, 0.6098, 0.9939, 0.6098, 0.9146, 0.5854, 0.9146, 0.5854, 0.9146, 0.6098, 0.9146, 0.6098, 0.8354, 0.5854, 0.8354, 0.5366, 0.9939, 0.5366, 0.9939, 0.5366, 0.9146, 0.5366, 0.9146, 0.5366, 0.9146, 0.5366, 0.9146, 0.5366, 0.8354, 0.5366, 0.8354, 0.5854, 0.7561, 0.6098, 0.7561, 0.6098, 0.8354, 0.5854, 0.8354, 0.5854, 0.8354, 0.6098, 0.8354, 0.6098, 0.9146, 0.5854, 0.9146, 0.6098, 0.7561, 0.6098, 0.8354, 0.6098, 0.8354, 0.6098, 0.7561, 0.6098, 0.8354, 0.6098, 0.9146, 0.6098, 0.9146, 0.6098, 0.8354, 0.6098, 0.8354, 0.6098, 0.9146, 0.6098, 0.9146, 0.6098, 0.8354, 0.6098, 0.9146, 0.6098, 0.8354, 0.6098, 0.8354, 0.6098, 0.9146, 0.6098, 0.8354, 0.6098, 0.9146, 0.6098, 0.9146, 0.6098, 0.8354, 0.6098, 0.9146, 0.6098, 0.9146, 0.6098, 0.9146, 0.6098, 0.9146, 0.561, 0.9146, 0.5691, 0.9146, 0.5691, 0.8354, 0.561, 0.8354, 0.5691, 0.8354, 0.5691, 0.9146, 0.5691, 0.9146, 0.5691, 0.8354, 0.561, 0.9939, 0.5691, 0.9939, 0.5691, 0.9146, 0.561, 0.9146, 0.5691, 0.9939, 0.5773, 0.9939, 0.5773, 0.9146, 0.5691, 0.9146, 0.561, 0.8354, 0.5691, 0.8354, 0.5691, 0.9146, 0.561, 0.9146, 0.5691, 0.8354, 0.5773, 0.8354, 0.5773, 0.9146, 0.5691, 0.9146, 0.561, 0.7561, 0.5691, 0.7561, 0.5691, 0.8354, 0.561, 0.8354, 0.5773, 0.8354, 0.5691, 0.8354, 0.5691, 0.8354, 0.5773, 0.8354, 0.561, 0.9146, 0.5691, 0.9146, 0.5691, 0.9939, 0.561, 0.9939, 0.5691, 0.9146, 0.5773, 0.9146, 0.5773, 0.8354, 0.5691, 0.8354, 0.561, 0.7561, 0.5691, 0.7561, 0.5691, 0.7561, 0.561, 0.7561, 0.5773, 0.9939, 0.5691, 0.9939, 0.5691, 0.9939, 0.5773, 0.9939, 0.5854, 0.9939, 0.5773, 0.9939, 0.5773, 0.9939, 0.5854, 0.9939, 0.5691, 0.9939, 0.5691, 0.9939, 0.5691, 0.9939, 0.5691, 0.9939, 0.561, 0.8354, 0.5691, 0.8354, 0.5691, 0.7561, 0.561, 0.7561, 0.5691, 0.8354, 0.5773, 0.8354, 0.5773, 0.7561, 0.5691, 0.7561, 0.5854, 0.9939, 0.5773, 0.9939, 0.5773, 0.9939, 0.5854, 0.9939, 0.5773, 0.9939, 0.5691, 0.9939, 0.5691, 0.9939, 0.5773, 0.9939, 0.5854, 0.9939, 0.5773, 0.9939, 0.5773, 0.9939, 0.5854, 0.9939, 0.5773, 0.9939, 0.5773, 0.9939, 0.5773, 0.9939, 0.5773, 0.9939, 0.561, 0.7561, 0.5691, 0.7561, 0.5691, 0.7561, 0.561, 0.7561, 0.5691, 0.7561, 0.5773, 0.7561, 0.5773, 0.7561, 0.5691, 0.7561, 0.561, 0.7561, 0.5691, 0.7561, 0.5691, 0.7561, 0.561, 0.7561, 0.5691, 0.7561, 0.5691, 0.7561, 0.5691, 0.7561, 0.5691, 0.7561, 0.5691, 0.7561, 0.5773, 0.7561, 0.5773, 0.7561, 0.5691, 0.7561, 0.5773, 0.9939, 0.5691, 0.9939, 0.5691, 0.9939, 0.5773, 0.9939, 0.5773, 0.9939, 0.5691, 0.9939, 0.5691, 0.9939, 0.5773, 0.9939, 0.5691, 0.7561, 0.5773, 0.7561, 0.5773, 0.7561, 0.5691, 0.7561, 0.5773, 0.7561, 0.5773, 0.7561, 0.5773, 0.7561, 0.5773, 0.7561, 0.5691, 0.7561, 0.5773, 0.7561, 0.5773, 0.7561, 0.5691, 0.7561, 0.5773, 0.9146, 0.5773, 0.8354, 0.5773, 0.8354, 0.5773, 0.9146, 0.5691, 0.9939, 0.5691, 0.9939, 0.5691, 0.9939, 0.5691, 0.9939, 0.5691, 0.7561, 0.5691, 0.7561, 0.5691, 0.7561, 0.5691, 0.7561, 0.5691, 0.9146, 0.5773, 0.9146, 0.5773, 0.9146, 0.5691, 0.9146, 0.5773, 0.7561, 0.5773, 0.7561, 0.5773, 0.7561, 0.5773, 0.7561, 0.5773, 0.9939, 0.5773, 0.9939, 0.5773, 0.9939, 0.5773, 0.9939])
me_front_desk_drawer3.materials.append(mat_material_001)
me_front_desk_drawer3.update()
me_front_desk_left_container = bpy.data.meshes.new('front_desk_left_container')
me_front_desk_left_container.from_pydata([(-0.7135, -1.333, -1.007), (-0.7135, -1.333, 1.007), (-0.75, 2.667, -1.146), (-0.75, 2.667, 1.146), (0.7135, -1.333, -1.007), (0.7135, -1.333, 1.007), (0.75, 2.667, -1.146), (0.75, 2.667, 1.146), (-0.75, -1.333, -1.146), (-0.75, -1.333, 1.146), (0.75, -1.333, 1.146), (0.75, -1.333, -1.146)], [], [(8, 9, 3, 2), (2, 3, 7, 6), (6, 7, 10, 11), (2, 6, 11, 8), (7, 3, 9, 10), (0, 1, 9, 8), (5, 4, 11, 10), (4, 0, 8, 11), (1, 5, 10, 9)])
_uv = me_front_desk_left_container.uv_layers.new(name='UVMap')
_uv.uv.foreach_set('vector', [0.375, 0.0, 0.625, 0.0, 0.625, 0.25, 0.375, 0.25, 0.375, 0.25, 0.625, 0.25, 0.625, 0.5, 0.375, 0.5, 0.375, 0.5, 0.625, 0.5, 0.625, 0.75, 0.375, 0.75, 0.125, 0.5, 0.375, 0.5, 0.375, 0.75, 0.125, 0.75, 0.625, 0.5, 0.875, 0.5, 0.875, 0.75, 0.625, 0.75, 0.3902, 0.9939, 0.6098, 0.9939, 0.625, 1.0, 0.375, 1.0, 0.6098, 0.7561, 0.3902, 0.7561, 0.375, 0.75, 0.625, 0.75, 0.3902, 0.7561, 0.3902, 0.9939, 0.375, 1.0, 0.375, 0.75, 0.6098, 0.9939, 0.6098, 0.7561, 0.625, 0.75, 0.625, 1.0])
me_front_desk_left_container.update()

# ---- objects
ob_front_desk_drawer1 = bpy.data.objects.new('front_desk_drawer1', me_front_desk_drawer1)
ob_front_desk_drawer2 = bpy.data.objects.new('front_desk_drawer2', me_front_desk_drawer2)
ob_front_desk_drawer3 = bpy.data.objects.new('front_desk_drawer3', me_front_desk_drawer3)
ob_front_desk_left_container = bpy.data.objects.new('front_desk_left_container', me_front_desk_left_container)

# ---- transforms, parenting, visibility, modifiers, constraints
ob_front_desk_drawer1.location = (0.0, -0.5931, 0.6552)
ob_front_desk_drawer1.scale = (1.0, 1.0, 1.014)
ob_front_desk_drawer2.location = (0.0, -0.5931, -0.008402)
ob_front_desk_drawer3.location = (0.0, -0.5931, -0.6751)
ob_front_desk_drawer3.scale = (1.0, 1.0, 1.014)
ob_front_desk_left_container.location = (0.0, 7.947e-08, -0.0006683)

# ---- collection membership
col_collection.objects.link(ob_front_desk_drawer1)
col_collection.objects.link(ob_front_desk_drawer2)
col_collection.objects.link(ob_front_desk_drawer3)
col_collection.objects.link(ob_front_desk_left_container)

# ---- scene / render settings (as saved in the file)
scene.frame_start = 1; scene.frame_end = 250; scene.frame_set(2)
scene.render.engine = 'BLENDER_EEVEE_NEXT'
scene.cycles.sampling_pattern = 'TABULATED_SOBOL'
bpy.context.view_layer.update()

# ---- added for rendering (the .blend has no active camera and no usable light): camera, sun
cam_auto = bpy.data.cameras.new('AutoCamera')
cam_auto.lens = 50.0
cam_auto.sensor_width = 36.0
cam_auto.clip_end = 1000.0
ob_auto_camera = bpy.data.objects.new('AutoCamera', cam_auto)
scene.collection.objects.link(ob_auto_camera)
ob_auto_camera.location = (4.48559, -4.71604, 3.5878)
ob_auto_camera.rotation_euler = (1.09748, -7.21219e-08, 0.694738)
scene.camera = ob_auto_camera
light_auto_sun = bpy.data.lights.new('AutoSun', 'SUN')
light_auto_sun.energy = 3.0
light_auto_sun.angle = 0.0523599
ob_auto_sun = bpy.data.objects.new('AutoSun', light_auto_sun)
scene.collection.objects.link(ob_auto_sun)
ob_auto_sun.rotation_euler = (0.872665, 0.174533, 0.523599)
bpy.context.view_layer.update()
